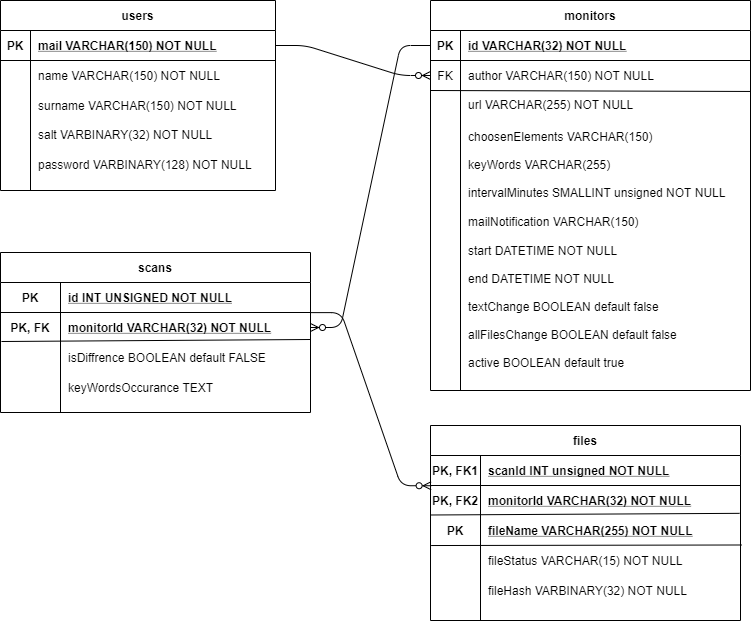

The diagram above was exported from draw.io. Its source (the exported page's mxGraphModel, read from the mxfile embedded in the PNG):
<mxGraphModel dx="1185" dy="662" grid="1" gridSize="10" guides="1" tooltips="1" connect="1" arrows="1" fold="1" page="1" pageScale="1" pageWidth="850" pageHeight="1100" math="0" shadow="0" extFonts="Permanent Marker^https://fonts.googleapis.com/css?family=Permanent+Marker">
  <root>
    <mxCell id="0" />
    <mxCell id="1" parent="0" />
    <mxCell id="C-vyLk0tnHw3VtMMgP7b-2" value="scans" style="shape=table;startSize=30;container=1;collapsible=1;childLayout=tableLayout;fixedRows=1;rowLines=0;fontStyle=1;align=center;resizeLast=1;fillColor=none;" parent="1" vertex="1">
      <mxGeometry x="50" y="262" width="310" height="160" as="geometry" />
    </mxCell>
    <mxCell id="C-vyLk0tnHw3VtMMgP7b-3" value="" style="shape=partialRectangle;collapsible=0;dropTarget=0;pointerEvents=0;fillColor=none;points=[[0,0.5],[1,0.5]];portConstraint=eastwest;top=0;left=0;right=0;bottom=1;" parent="C-vyLk0tnHw3VtMMgP7b-2" vertex="1">
      <mxGeometry y="30" width="310" height="30" as="geometry" />
    </mxCell>
    <mxCell id="C-vyLk0tnHw3VtMMgP7b-4" value="PK" style="shape=partialRectangle;overflow=hidden;connectable=0;fillColor=none;top=0;left=0;bottom=0;right=0;fontStyle=1;" parent="C-vyLk0tnHw3VtMMgP7b-3" vertex="1">
      <mxGeometry width="60" height="30" as="geometry" />
    </mxCell>
    <mxCell id="C-vyLk0tnHw3VtMMgP7b-5" value="id INT UNSIGNED NOT NULL " style="shape=partialRectangle;overflow=hidden;connectable=0;fillColor=none;top=0;left=0;bottom=0;right=0;align=left;spacingLeft=6;fontStyle=5;" parent="C-vyLk0tnHw3VtMMgP7b-3" vertex="1">
      <mxGeometry x="60" width="250" height="30" as="geometry" />
    </mxCell>
    <mxCell id="C-vyLk0tnHw3VtMMgP7b-6" value="" style="shape=partialRectangle;collapsible=0;dropTarget=0;pointerEvents=0;fillColor=none;points=[[0,0.5],[1,0.5]];portConstraint=eastwest;top=0;left=0;right=0;bottom=0;" parent="C-vyLk0tnHw3VtMMgP7b-2" vertex="1">
      <mxGeometry y="60" width="310" height="30" as="geometry" />
    </mxCell>
    <mxCell id="C-vyLk0tnHw3VtMMgP7b-7" value="PK, FK" style="shape=partialRectangle;overflow=hidden;connectable=0;fillColor=none;top=0;left=0;bottom=0;right=0;fontStyle=1" parent="C-vyLk0tnHw3VtMMgP7b-6" vertex="1">
      <mxGeometry width="60" height="30" as="geometry" />
    </mxCell>
    <mxCell id="C-vyLk0tnHw3VtMMgP7b-8" value="monitorId VARCHAR(32) NOT NULL" style="shape=partialRectangle;overflow=hidden;connectable=0;fillColor=none;top=0;left=0;bottom=0;right=0;align=left;spacingLeft=6;fontStyle=5" parent="C-vyLk0tnHw3VtMMgP7b-6" vertex="1">
      <mxGeometry x="60" width="250" height="30" as="geometry" />
    </mxCell>
    <mxCell id="C-vyLk0tnHw3VtMMgP7b-9" value="" style="shape=partialRectangle;collapsible=0;dropTarget=0;pointerEvents=0;fillColor=none;points=[[0,0.5],[1,0.5]];portConstraint=eastwest;top=0;left=0;right=0;bottom=0;" parent="C-vyLk0tnHw3VtMMgP7b-2" vertex="1">
      <mxGeometry y="90" width="310" height="30" as="geometry" />
    </mxCell>
    <mxCell id="C-vyLk0tnHw3VtMMgP7b-10" value="" style="shape=partialRectangle;overflow=hidden;connectable=0;fillColor=none;top=0;left=0;bottom=0;right=0;" parent="C-vyLk0tnHw3VtMMgP7b-9" vertex="1">
      <mxGeometry width="60" height="30" as="geometry" />
    </mxCell>
    <mxCell id="C-vyLk0tnHw3VtMMgP7b-11" value="isDiffrence BOOLEAN default FALSE" style="shape=partialRectangle;overflow=hidden;connectable=0;fillColor=none;top=0;left=0;bottom=0;right=0;align=left;spacingLeft=6;" parent="C-vyLk0tnHw3VtMMgP7b-9" vertex="1">
      <mxGeometry x="60" width="250" height="30" as="geometry" />
    </mxCell>
    <mxCell id="PIl5iAenXKG5tsiye1t4-95" value="" style="shape=partialRectangle;collapsible=0;dropTarget=0;pointerEvents=0;fillColor=none;top=0;left=0;bottom=0;right=0;points=[[0,0.5],[1,0.5]];portConstraint=eastwest;" parent="C-vyLk0tnHw3VtMMgP7b-2" vertex="1">
      <mxGeometry y="120" width="310" height="30" as="geometry" />
    </mxCell>
    <mxCell id="PIl5iAenXKG5tsiye1t4-96" value="" style="shape=partialRectangle;connectable=0;fillColor=none;top=0;left=0;bottom=0;right=0;editable=1;overflow=hidden;" parent="PIl5iAenXKG5tsiye1t4-95" vertex="1">
      <mxGeometry width="60" height="30" as="geometry" />
    </mxCell>
    <mxCell id="PIl5iAenXKG5tsiye1t4-97" value="keyWordsOccurance TEXT" style="shape=partialRectangle;connectable=0;fillColor=none;top=0;left=0;bottom=0;right=0;align=left;spacingLeft=6;overflow=hidden;" parent="PIl5iAenXKG5tsiye1t4-95" vertex="1">
      <mxGeometry x="60" width="250" height="30" as="geometry" />
    </mxCell>
    <mxCell id="PIl5iAenXKG5tsiye1t4-122" value="" style="endArrow=none;html=1;fontSize=15;fontColor=#000000;exitX=0.003;exitY=-0.033;exitDx=0;exitDy=0;exitPerimeter=0;" parent="C-vyLk0tnHw3VtMMgP7b-2" source="C-vyLk0tnHw3VtMMgP7b-9" edge="1">
      <mxGeometry width="50" height="50" relative="1" as="geometry">
        <mxPoint x="-20" y="250" as="sourcePoint" />
        <mxPoint x="310" y="87" as="targetPoint" />
      </mxGeometry>
    </mxCell>
    <mxCell id="C-vyLk0tnHw3VtMMgP7b-13" value="files" style="shape=table;startSize=30;container=1;collapsible=1;childLayout=tableLayout;fixedRows=1;rowLines=0;fontStyle=1;align=center;resizeLast=1;fillColor=none;" parent="1" vertex="1">
      <mxGeometry x="480" y="435" width="310" height="195" as="geometry" />
    </mxCell>
    <mxCell id="C-vyLk0tnHw3VtMMgP7b-14" value="" style="shape=partialRectangle;collapsible=0;dropTarget=0;pointerEvents=0;fillColor=none;points=[[0,0.5],[1,0.5]];portConstraint=eastwest;top=0;left=0;right=0;bottom=1;" parent="C-vyLk0tnHw3VtMMgP7b-13" vertex="1">
      <mxGeometry y="30" width="310" height="30" as="geometry" />
    </mxCell>
    <mxCell id="C-vyLk0tnHw3VtMMgP7b-15" value="PK, FK1" style="shape=partialRectangle;overflow=hidden;connectable=0;fillColor=none;top=0;left=0;bottom=0;right=0;fontStyle=1;" parent="C-vyLk0tnHw3VtMMgP7b-14" vertex="1">
      <mxGeometry width="50" height="30" as="geometry" />
    </mxCell>
    <mxCell id="C-vyLk0tnHw3VtMMgP7b-16" value="scanId INT unsigned NOT NULL" style="shape=partialRectangle;overflow=hidden;connectable=0;fillColor=none;top=0;left=0;bottom=0;right=0;align=left;spacingLeft=6;fontStyle=5;strokeWidth=1;strokeColor=none;" parent="C-vyLk0tnHw3VtMMgP7b-14" vertex="1">
      <mxGeometry x="50" width="260" height="30" as="geometry" />
    </mxCell>
    <mxCell id="C-vyLk0tnHw3VtMMgP7b-17" value="" style="shape=partialRectangle;collapsible=0;dropTarget=0;pointerEvents=0;fillColor=none;points=[[0,0.5],[1,0.5]];portConstraint=eastwest;top=0;left=0;right=0;bottom=0;" parent="C-vyLk0tnHw3VtMMgP7b-13" vertex="1">
      <mxGeometry y="60" width="310" height="30" as="geometry" />
    </mxCell>
    <mxCell id="C-vyLk0tnHw3VtMMgP7b-18" value="PK, FK2" style="shape=partialRectangle;overflow=hidden;connectable=0;fillColor=none;top=0;left=0;bottom=0;right=0;fontStyle=1" parent="C-vyLk0tnHw3VtMMgP7b-17" vertex="1">
      <mxGeometry width="50" height="30" as="geometry" />
    </mxCell>
    <mxCell id="C-vyLk0tnHw3VtMMgP7b-19" value="monitorId VARCHAR(32) NOT NULL" style="shape=partialRectangle;overflow=hidden;connectable=0;fillColor=none;top=0;left=0;bottom=0;right=0;align=left;spacingLeft=6;fontStyle=5" parent="C-vyLk0tnHw3VtMMgP7b-17" vertex="1">
      <mxGeometry x="50" width="260" height="30" as="geometry" />
    </mxCell>
    <mxCell id="C-vyLk0tnHw3VtMMgP7b-20" value="" style="shape=partialRectangle;collapsible=0;dropTarget=0;pointerEvents=0;fillColor=none;points=[[0,0.5],[1,0.5]];portConstraint=eastwest;top=0;left=0;right=0;bottom=0;" parent="C-vyLk0tnHw3VtMMgP7b-13" vertex="1">
      <mxGeometry y="90" width="310" height="30" as="geometry" />
    </mxCell>
    <mxCell id="C-vyLk0tnHw3VtMMgP7b-21" value="PK" style="shape=partialRectangle;overflow=hidden;connectable=0;fillColor=none;top=0;left=0;bottom=0;right=0;fontStyle=1" parent="C-vyLk0tnHw3VtMMgP7b-20" vertex="1">
      <mxGeometry width="50" height="30" as="geometry" />
    </mxCell>
    <mxCell id="C-vyLk0tnHw3VtMMgP7b-22" value="fileName&#09;VARCHAR(255) NOT NULL" style="shape=partialRectangle;overflow=hidden;connectable=0;fillColor=none;top=0;left=0;bottom=0;right=0;align=left;spacingLeft=6;fontStyle=5" parent="C-vyLk0tnHw3VtMMgP7b-20" vertex="1">
      <mxGeometry x="50" width="260" height="30" as="geometry" />
    </mxCell>
    <mxCell id="PIl5iAenXKG5tsiye1t4-103" value="" style="shape=partialRectangle;collapsible=0;dropTarget=0;pointerEvents=0;fillColor=none;top=0;left=0;bottom=0;right=0;points=[[0,0.5],[1,0.5]];portConstraint=eastwest;" parent="C-vyLk0tnHw3VtMMgP7b-13" vertex="1">
      <mxGeometry y="120" width="310" height="30" as="geometry" />
    </mxCell>
    <mxCell id="PIl5iAenXKG5tsiye1t4-104" value="" style="shape=partialRectangle;connectable=0;fillColor=none;top=0;left=0;bottom=0;right=0;editable=1;overflow=hidden;" parent="PIl5iAenXKG5tsiye1t4-103" vertex="1">
      <mxGeometry width="50" height="30" as="geometry" />
    </mxCell>
    <mxCell id="PIl5iAenXKG5tsiye1t4-105" value="fileStatus VARCHAR(15) NOT NULL" style="shape=partialRectangle;connectable=0;fillColor=none;top=0;left=0;bottom=0;right=0;align=left;spacingLeft=6;overflow=hidden;" parent="PIl5iAenXKG5tsiye1t4-103" vertex="1">
      <mxGeometry x="50" width="260" height="30" as="geometry" />
    </mxCell>
    <mxCell id="PIl5iAenXKG5tsiye1t4-99" value="" style="shape=partialRectangle;collapsible=0;dropTarget=0;pointerEvents=0;fillColor=none;top=0;left=0;bottom=0;right=0;points=[[0,0.5],[1,0.5]];portConstraint=eastwest;" parent="C-vyLk0tnHw3VtMMgP7b-13" vertex="1">
      <mxGeometry y="150" width="310" height="30" as="geometry" />
    </mxCell>
    <mxCell id="PIl5iAenXKG5tsiye1t4-100" value="" style="shape=partialRectangle;connectable=0;fillColor=none;top=0;left=0;bottom=0;right=0;editable=1;overflow=hidden;" parent="PIl5iAenXKG5tsiye1t4-99" vertex="1">
      <mxGeometry width="50" height="30" as="geometry" />
    </mxCell>
    <mxCell id="PIl5iAenXKG5tsiye1t4-101" value="fileHash VARBINARY(32) NOT NULL      " style="shape=partialRectangle;connectable=0;fillColor=none;top=0;left=0;bottom=0;right=0;align=left;spacingLeft=6;overflow=hidden;" parent="PIl5iAenXKG5tsiye1t4-99" vertex="1">
      <mxGeometry x="50" width="260" height="30" as="geometry" />
    </mxCell>
    <mxCell id="PIl5iAenXKG5tsiye1t4-141" value="" style="endArrow=none;html=1;fontSize=15;fontColor=#000000;entryX=0.997;entryY=-0.072;entryDx=0;entryDy=0;entryPerimeter=0;exitX=0;exitY=-0.017;exitDx=0;exitDy=0;exitPerimeter=0;" parent="C-vyLk0tnHw3VtMMgP7b-13" source="C-vyLk0tnHw3VtMMgP7b-20" target="C-vyLk0tnHw3VtMMgP7b-20" edge="1">
      <mxGeometry width="50" height="50" relative="1" as="geometry">
        <mxPoint x="-60" y="180" as="sourcePoint" />
        <mxPoint x="-10" y="130" as="targetPoint" />
      </mxGeometry>
    </mxCell>
    <mxCell id="PIl5iAenXKG5tsiye1t4-142" value="" style="endArrow=none;html=1;fontSize=15;fontColor=#000000;entryX=1.003;entryY=-0.017;entryDx=0;entryDy=0;entryPerimeter=0;exitX=0.002;exitY=0.001;exitDx=0;exitDy=0;exitPerimeter=0;" parent="C-vyLk0tnHw3VtMMgP7b-13" source="PIl5iAenXKG5tsiye1t4-103" target="PIl5iAenXKG5tsiye1t4-103" edge="1">
      <mxGeometry width="50" height="50" relative="1" as="geometry">
        <mxPoint x="10" y="119" as="sourcePoint" />
        <mxPoint x="-10" y="140" as="targetPoint" />
      </mxGeometry>
    </mxCell>
    <mxCell id="PIl5iAenXKG5tsiye1t4-24" value="users" style="shape=table;startSize=30;container=1;collapsible=1;childLayout=tableLayout;fixedRows=1;rowLines=0;fontStyle=1;align=center;resizeLast=1;fillColor=none;gradientColor=none;" parent="1" vertex="1">
      <mxGeometry x="50" y="10" width="275" height="190" as="geometry" />
    </mxCell>
    <mxCell id="PIl5iAenXKG5tsiye1t4-25" value="" style="shape=partialRectangle;collapsible=0;dropTarget=0;pointerEvents=0;fillColor=none;top=0;left=0;bottom=1;right=0;points=[[0,0.5],[1,0.5]];portConstraint=eastwest;" parent="PIl5iAenXKG5tsiye1t4-24" vertex="1">
      <mxGeometry y="30" width="275" height="30" as="geometry" />
    </mxCell>
    <mxCell id="PIl5iAenXKG5tsiye1t4-26" value="PK" style="shape=partialRectangle;connectable=0;fillColor=none;top=0;left=0;bottom=0;right=0;fontStyle=1;overflow=hidden;" parent="PIl5iAenXKG5tsiye1t4-25" vertex="1">
      <mxGeometry width="30" height="30" as="geometry" />
    </mxCell>
    <mxCell id="PIl5iAenXKG5tsiye1t4-27" value="mail VARCHAR(150) NOT NULL" style="shape=partialRectangle;connectable=0;fillColor=none;top=0;left=0;bottom=0;right=0;align=left;spacingLeft=6;fontStyle=5;overflow=hidden;" parent="PIl5iAenXKG5tsiye1t4-25" vertex="1">
      <mxGeometry x="30" width="245" height="30" as="geometry" />
    </mxCell>
    <mxCell id="PIl5iAenXKG5tsiye1t4-28" value="" style="shape=partialRectangle;collapsible=0;dropTarget=0;pointerEvents=0;fillColor=none;top=0;left=0;bottom=0;right=0;points=[[0,0.5],[1,0.5]];portConstraint=eastwest;" parent="PIl5iAenXKG5tsiye1t4-24" vertex="1">
      <mxGeometry y="60" width="275" height="30" as="geometry" />
    </mxCell>
    <mxCell id="PIl5iAenXKG5tsiye1t4-29" value="" style="shape=partialRectangle;connectable=0;fillColor=none;top=0;left=0;bottom=0;right=0;editable=1;overflow=hidden;" parent="PIl5iAenXKG5tsiye1t4-28" vertex="1">
      <mxGeometry width="30" height="30" as="geometry" />
    </mxCell>
    <mxCell id="PIl5iAenXKG5tsiye1t4-30" value="name VARCHAR(150) NOT NULL" style="shape=partialRectangle;connectable=0;fillColor=none;top=0;left=0;bottom=0;right=0;align=left;spacingLeft=6;overflow=hidden;" parent="PIl5iAenXKG5tsiye1t4-28" vertex="1">
      <mxGeometry x="30" width="245" height="30" as="geometry" />
    </mxCell>
    <mxCell id="PIl5iAenXKG5tsiye1t4-31" value="" style="shape=partialRectangle;collapsible=0;dropTarget=0;pointerEvents=0;fillColor=none;top=0;left=0;bottom=0;right=0;points=[[0,0.5],[1,0.5]];portConstraint=eastwest;" parent="PIl5iAenXKG5tsiye1t4-24" vertex="1">
      <mxGeometry y="90" width="275" height="30" as="geometry" />
    </mxCell>
    <mxCell id="PIl5iAenXKG5tsiye1t4-32" value="" style="shape=partialRectangle;connectable=0;fillColor=none;top=0;left=0;bottom=0;right=0;editable=1;overflow=hidden;" parent="PIl5iAenXKG5tsiye1t4-31" vertex="1">
      <mxGeometry width="30" height="30" as="geometry" />
    </mxCell>
    <mxCell id="PIl5iAenXKG5tsiye1t4-33" value="surname VARCHAR(150) NOT NULL" style="shape=partialRectangle;connectable=0;fillColor=none;top=0;left=0;bottom=0;right=0;align=left;spacingLeft=6;overflow=hidden;" parent="PIl5iAenXKG5tsiye1t4-31" vertex="1">
      <mxGeometry x="30" width="245" height="30" as="geometry" />
    </mxCell>
    <mxCell id="PIl5iAenXKG5tsiye1t4-34" value="" style="shape=partialRectangle;collapsible=0;dropTarget=0;pointerEvents=0;fillColor=none;top=0;left=0;bottom=0;right=0;points=[[0,0.5],[1,0.5]];portConstraint=eastwest;" parent="PIl5iAenXKG5tsiye1t4-24" vertex="1">
      <mxGeometry y="120" width="275" height="28" as="geometry" />
    </mxCell>
    <mxCell id="PIl5iAenXKG5tsiye1t4-35" value="" style="shape=partialRectangle;connectable=0;fillColor=none;top=0;left=0;bottom=0;right=0;editable=1;overflow=hidden;" parent="PIl5iAenXKG5tsiye1t4-34" vertex="1">
      <mxGeometry width="30" height="28" as="geometry" />
    </mxCell>
    <mxCell id="PIl5iAenXKG5tsiye1t4-36" value="salt VARBINARY(32) NOT NULL" style="shape=partialRectangle;connectable=0;fillColor=none;top=0;left=0;bottom=0;right=0;align=left;spacingLeft=6;overflow=hidden;" parent="PIl5iAenXKG5tsiye1t4-34" vertex="1">
      <mxGeometry x="30" width="245" height="28" as="geometry" />
    </mxCell>
    <mxCell id="PIl5iAenXKG5tsiye1t4-160" value="" style="shape=partialRectangle;collapsible=0;dropTarget=0;pointerEvents=0;fillColor=none;top=0;left=0;bottom=0;right=0;points=[[0,0.5],[1,0.5]];portConstraint=eastwest;" parent="PIl5iAenXKG5tsiye1t4-24" vertex="1">
      <mxGeometry y="148" width="275" height="30" as="geometry" />
    </mxCell>
    <mxCell id="PIl5iAenXKG5tsiye1t4-161" value="" style="shape=partialRectangle;connectable=0;fillColor=none;top=0;left=0;bottom=0;right=0;editable=1;overflow=hidden;" parent="PIl5iAenXKG5tsiye1t4-160" vertex="1">
      <mxGeometry width="30" height="30" as="geometry" />
    </mxCell>
    <mxCell id="PIl5iAenXKG5tsiye1t4-162" value="" style="shape=partialRectangle;connectable=0;fillColor=none;top=0;left=0;bottom=0;right=0;align=left;spacingLeft=6;overflow=hidden;" parent="PIl5iAenXKG5tsiye1t4-160" vertex="1">
      <mxGeometry x="30" width="245" height="30" as="geometry" />
    </mxCell>
    <mxCell id="PIl5iAenXKG5tsiye1t4-48" value="password VARBINARY(128) NOT NULL" style="shape=partialRectangle;connectable=0;fillColor=none;top=0;left=0;bottom=0;right=0;align=left;spacingLeft=6;overflow=hidden;" parent="1" vertex="1">
      <mxGeometry x="80" y="160" width="245" height="28" as="geometry" />
    </mxCell>
    <mxCell id="PIl5iAenXKG5tsiye1t4-49" value="monitors" style="shape=table;startSize=30;container=1;collapsible=1;childLayout=tableLayout;fixedRows=1;rowLines=0;fontStyle=1;align=center;resizeLast=1;fillColor=none;gradientColor=none;" parent="1" vertex="1">
      <mxGeometry x="480" y="10" width="320" height="390" as="geometry" />
    </mxCell>
    <mxCell id="PIl5iAenXKG5tsiye1t4-50" value="" style="shape=partialRectangle;collapsible=0;dropTarget=0;pointerEvents=0;fillColor=none;top=0;left=0;bottom=1;right=0;points=[[0,0.5],[1,0.5]];portConstraint=eastwest;" parent="PIl5iAenXKG5tsiye1t4-49" vertex="1">
      <mxGeometry y="30" width="320" height="30" as="geometry" />
    </mxCell>
    <mxCell id="PIl5iAenXKG5tsiye1t4-51" value="PK" style="shape=partialRectangle;connectable=0;fillColor=none;top=0;left=0;bottom=0;right=0;fontStyle=1;overflow=hidden;" parent="PIl5iAenXKG5tsiye1t4-50" vertex="1">
      <mxGeometry width="30" height="30" as="geometry" />
    </mxCell>
    <mxCell id="PIl5iAenXKG5tsiye1t4-52" value="id VARCHAR(32) NOT NULL" style="shape=partialRectangle;connectable=0;fillColor=none;top=0;left=0;bottom=0;right=0;align=left;spacingLeft=6;fontStyle=5;overflow=hidden;" parent="PIl5iAenXKG5tsiye1t4-50" vertex="1">
      <mxGeometry x="30" width="290" height="30" as="geometry" />
    </mxCell>
    <mxCell id="PIl5iAenXKG5tsiye1t4-53" value="" style="shape=partialRectangle;collapsible=0;dropTarget=0;pointerEvents=0;fillColor=none;top=0;left=0;bottom=0;right=0;points=[[0,0.5],[1,0.5]];portConstraint=eastwest;" parent="PIl5iAenXKG5tsiye1t4-49" vertex="1">
      <mxGeometry y="60" width="320" height="30" as="geometry" />
    </mxCell>
    <mxCell id="PIl5iAenXKG5tsiye1t4-54" value="" style="shape=partialRectangle;connectable=0;fillColor=none;top=0;left=0;bottom=0;right=0;editable=1;overflow=hidden;" parent="PIl5iAenXKG5tsiye1t4-53" vertex="1">
      <mxGeometry width="30" height="30" as="geometry" />
    </mxCell>
    <mxCell id="PIl5iAenXKG5tsiye1t4-55" value="author VARCHAR(150) NOT NULL" style="shape=partialRectangle;connectable=0;fillColor=none;top=0;left=0;bottom=0;right=0;align=left;spacingLeft=6;overflow=hidden;" parent="PIl5iAenXKG5tsiye1t4-53" vertex="1">
      <mxGeometry x="30" width="290" height="30" as="geometry" />
    </mxCell>
    <mxCell id="PIl5iAenXKG5tsiye1t4-59" value="" style="shape=partialRectangle;collapsible=0;dropTarget=0;pointerEvents=0;fillColor=none;top=0;left=0;bottom=0;right=0;points=[[0,0.5],[1,0.5]];portConstraint=eastwest;" parent="PIl5iAenXKG5tsiye1t4-49" vertex="1">
      <mxGeometry y="90" width="320" height="28" as="geometry" />
    </mxCell>
    <mxCell id="PIl5iAenXKG5tsiye1t4-60" value="" style="shape=partialRectangle;connectable=0;fillColor=none;top=0;left=0;bottom=0;right=0;editable=1;overflow=hidden;" parent="PIl5iAenXKG5tsiye1t4-59" vertex="1">
      <mxGeometry width="30" height="28" as="geometry" />
    </mxCell>
    <mxCell id="PIl5iAenXKG5tsiye1t4-61" value="url VARCHAR(255) NOT NULL             " style="shape=partialRectangle;connectable=0;fillColor=none;top=0;left=0;bottom=0;right=0;align=left;spacingLeft=6;overflow=hidden;" parent="PIl5iAenXKG5tsiye1t4-59" vertex="1">
      <mxGeometry x="30" width="290" height="28" as="geometry" />
    </mxCell>
    <mxCell id="PIl5iAenXKG5tsiye1t4-62" value="choosenElements VARCHAR(150)" style="shape=partialRectangle;connectable=0;fillColor=none;top=0;left=0;bottom=0;right=0;align=left;spacingLeft=6;overflow=hidden;" parent="1" vertex="1">
      <mxGeometry x="510" y="132" width="245" height="28" as="geometry" />
    </mxCell>
    <mxCell id="PIl5iAenXKG5tsiye1t4-63" value="keyWords VARCHAR(255)" style="shape=partialRectangle;connectable=0;fillColor=none;top=0;left=0;bottom=0;right=0;align=left;spacingLeft=6;overflow=hidden;" parent="1" vertex="1">
      <mxGeometry x="510" y="160" width="245" height="28" as="geometry" />
    </mxCell>
    <mxCell id="PIl5iAenXKG5tsiye1t4-64" value="intervalMinutes SMALLINT unsigned NOT NULL" style="shape=partialRectangle;connectable=0;fillColor=none;top=0;left=0;bottom=0;right=0;align=left;spacingLeft=6;overflow=hidden;" parent="1" vertex="1">
      <mxGeometry x="510" y="188" width="290" height="28" as="geometry" />
    </mxCell>
    <mxCell id="PIl5iAenXKG5tsiye1t4-65" value="start DATETIME NOT NULL" style="shape=partialRectangle;connectable=0;fillColor=none;top=0;left=0;bottom=0;right=0;align=left;spacingLeft=6;overflow=hidden;" parent="1" vertex="1">
      <mxGeometry x="510" y="246" width="245" height="28" as="geometry" />
    </mxCell>
    <mxCell id="PIl5iAenXKG5tsiye1t4-66" value="end DATETIME NOT NULL" style="shape=partialRectangle;connectable=0;fillColor=none;top=0;left=0;bottom=0;right=0;align=left;spacingLeft=6;overflow=hidden;" parent="1" vertex="1">
      <mxGeometry x="510" y="274" width="245" height="28" as="geometry" />
    </mxCell>
    <mxCell id="PIl5iAenXKG5tsiye1t4-67" value="textChange BOOLEAN default false" style="shape=partialRectangle;connectable=0;fillColor=none;top=0;left=0;bottom=0;right=0;align=left;spacingLeft=6;overflow=hidden;" parent="1" vertex="1">
      <mxGeometry x="510" y="302" width="245" height="28" as="geometry" />
    </mxCell>
    <mxCell id="PIl5iAenXKG5tsiye1t4-68" value="allFilesChange BOOLEAN default false" style="shape=partialRectangle;connectable=0;fillColor=none;top=0;left=0;bottom=0;right=0;align=left;spacingLeft=6;overflow=hidden;" parent="1" vertex="1">
      <mxGeometry x="510" y="330" width="245" height="28" as="geometry" />
    </mxCell>
    <mxCell id="PIl5iAenXKG5tsiye1t4-69" value="active BOOLEAN default true" style="shape=partialRectangle;connectable=0;fillColor=none;top=0;left=0;bottom=0;right=0;align=left;spacingLeft=6;overflow=hidden;" parent="1" vertex="1">
      <mxGeometry x="510" y="358" width="245" height="28" as="geometry" />
    </mxCell>
    <mxCell id="PIl5iAenXKG5tsiye1t4-71" value="&lt;span style=&quot;color: rgb(0 , 0 , 0) ; font-family: &amp;#34;helvetica&amp;#34; ; font-size: 12px ; font-style: normal ; letter-spacing: normal ; text-align: center ; text-indent: 0px ; text-transform: none ; word-spacing: 0px ; display: inline ; float: none&quot;&gt;FK&lt;/span&gt;" style="text;whiteSpace=wrap;html=1;labelPosition=center;verticalLabelPosition=middle;align=center;verticalAlign=middle;" parent="1" vertex="1">
      <mxGeometry x="480" y="70" width="30" height="30" as="geometry" />
    </mxCell>
    <mxCell id="PIl5iAenXKG5tsiye1t4-74" value="" style="endArrow=none;html=1;exitX=0;exitY=1;exitDx=0;exitDy=0;entryX=1;entryY=1.032;entryDx=0;entryDy=0;entryPerimeter=0;" parent="1" source="PIl5iAenXKG5tsiye1t4-71" target="PIl5iAenXKG5tsiye1t4-53" edge="1">
      <mxGeometry width="50" height="50" relative="1" as="geometry">
        <mxPoint x="1030" y="190" as="sourcePoint" />
        <mxPoint x="1080" y="140" as="targetPoint" />
      </mxGeometry>
    </mxCell>
    <mxCell id="PIl5iAenXKG5tsiye1t4-150" value="" style="edgeStyle=entityRelationEdgeStyle;fontSize=12;html=1;endArrow=ERzeroToMany;endFill=1;entryX=0;entryY=0.5;entryDx=0;entryDy=0;exitX=1;exitY=0.5;exitDx=0;exitDy=0;" parent="1" source="PIl5iAenXKG5tsiye1t4-25" target="PIl5iAenXKG5tsiye1t4-71" edge="1">
      <mxGeometry width="100" height="100" relative="1" as="geometry">
        <mxPoint x="345" y="80" as="sourcePoint" />
        <mxPoint x="445" y="-20" as="targetPoint" />
      </mxGeometry>
    </mxCell>
    <mxCell id="PIl5iAenXKG5tsiye1t4-163" value="" style="edgeStyle=entityRelationEdgeStyle;fontSize=12;html=1;endArrow=ERzeroToMany;endFill=1;entryX=1;entryY=0.5;entryDx=0;entryDy=0;exitX=0;exitY=0.5;exitDx=0;exitDy=0;" parent="1" source="PIl5iAenXKG5tsiye1t4-50" target="C-vyLk0tnHw3VtMMgP7b-6" edge="1">
      <mxGeometry width="100" height="100" relative="1" as="geometry">
        <mxPoint x="800" y="56" as="sourcePoint" />
        <mxPoint x="700" y="292" as="targetPoint" />
      </mxGeometry>
    </mxCell>
    <mxCell id="golFDbIDc46XbYvOdb4x-1" value="mailNotification VARCHAR(150)" style="shape=partialRectangle;connectable=0;fillColor=none;top=0;left=0;bottom=0;right=0;align=left;spacingLeft=6;overflow=hidden;" parent="1" vertex="1">
      <mxGeometry x="510" y="216" width="290" height="30" as="geometry" />
    </mxCell>
    <mxCell id="tqYk64xX2_AuleKqlfv3-1" value="" style="edgeStyle=entityRelationEdgeStyle;fontSize=12;html=1;endArrow=ERzeroToMany;endFill=1;exitX=1.002;exitY=0.004;exitDx=0;exitDy=0;exitPerimeter=0;entryX=0.002;entryY=0.008;entryDx=0;entryDy=0;entryPerimeter=0;" edge="1" parent="1" source="C-vyLk0tnHw3VtMMgP7b-6" target="C-vyLk0tnHw3VtMMgP7b-17">
      <mxGeometry width="100" height="100" relative="1" as="geometry">
        <mxPoint x="390" y="390" as="sourcePoint" />
        <mxPoint x="480" y="490" as="targetPoint" />
      </mxGeometry>
    </mxCell>
  </root>
</mxGraphModel>